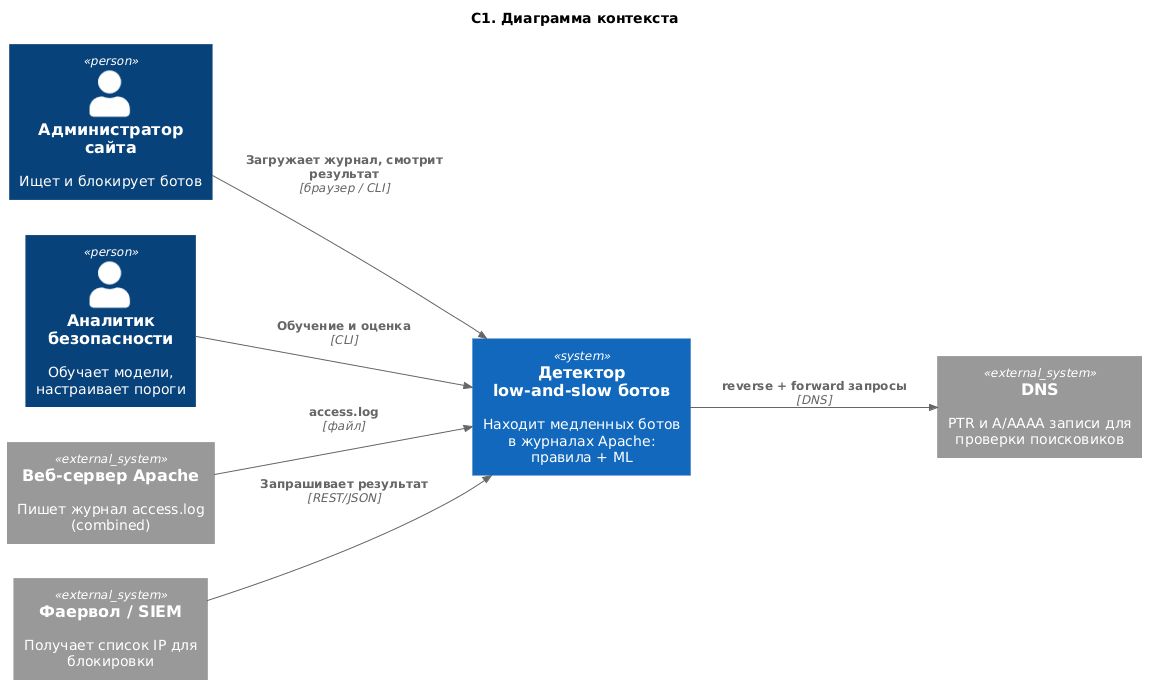

The diagram above was rendered by PlantUML. Its source (embedded in the PNG):
@startuml c1_context
!include <C4/C4_Context>
title C1. Диаграмма контекста
LAYOUT_LEFT_RIGHT()

Person(admin, "Администратор сайта", "Ищет и блокирует ботов")
Person(analyst, "Аналитик безопасности", "Обучает модели, настраивает пороги")
System(detector, "Детектор low-and-slow ботов", "Находит медленных ботов в журналах Apache: правила + ML")
System_Ext(apache, "Веб-сервер Apache", "Пишет журнал access.log (combined)")
System_Ext(dns, "DNS", "PTR и A/AAAA записи для проверки поисковиков")
System_Ext(fw, "Фаервол / SIEM", "Получает список IP для блокировки")

Rel(apache, detector, "access.log", "файл")
Rel(admin, detector, "Загружает журнал, смотрит результат", "браузер / CLI")
Rel(analyst, detector, "Обучение и оценка", "CLI")
Rel(detector, dns, "reverse + forward запросы", "DNS")
Rel(fw, detector, "Запрашивает результат", "REST/JSON")
@enduml